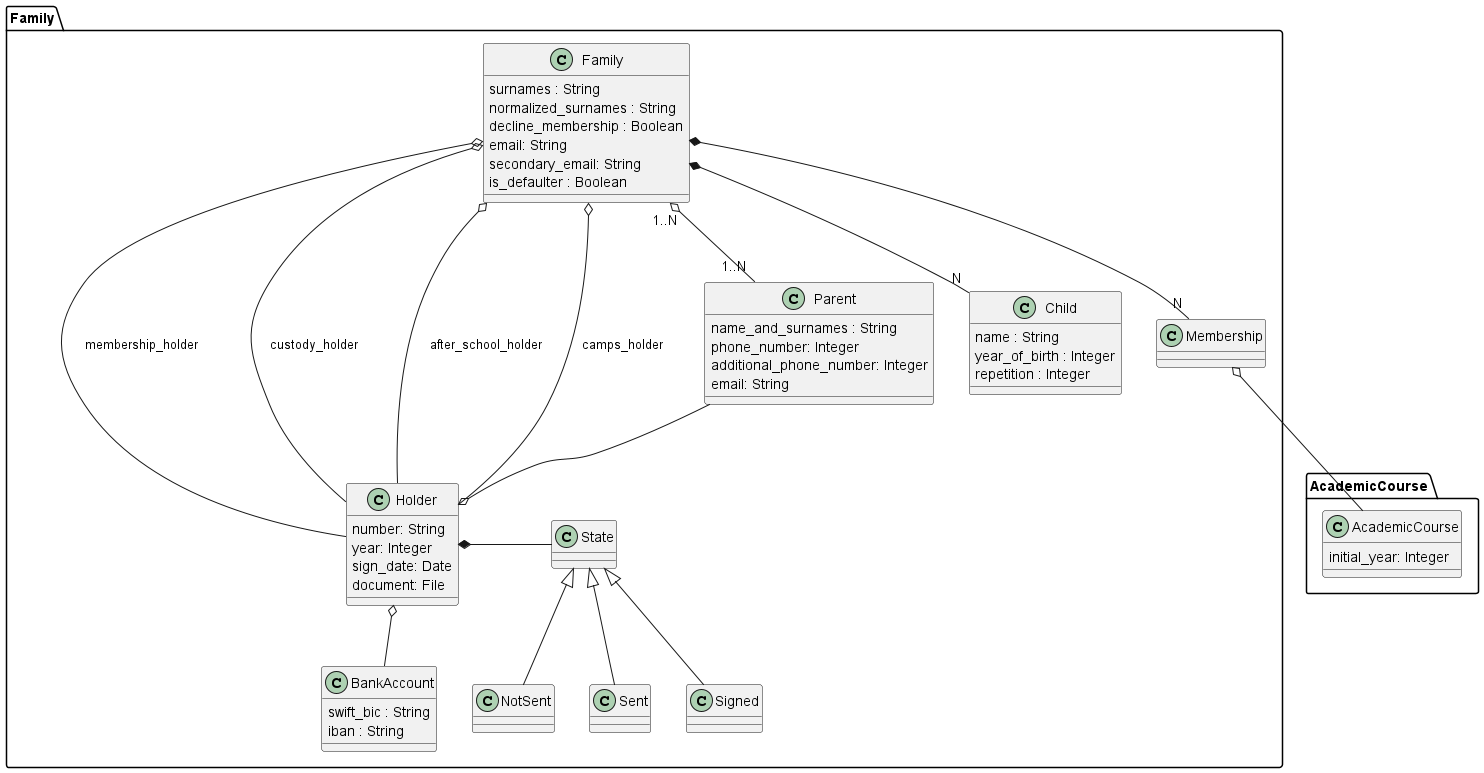

The diagram above was rendered by PlantUML. Its source (embedded in the PNG):
@startuml
package AcademicCourse {
  class AcademicCourse {
    initial_year: Integer
  }
}

package Family {
  class Family {
    surnames : String
    normalized_surnames : String
    decline_membership : Boolean
    email: String
    secondary_email: String
    is_defaulter : Boolean
  }
  class Parent {
    name_and_surnames : String
    phone_number: Integer
    additional_phone_number: Integer
    email: String
  }
  class Child {
    name : String
    year_of_birth : Integer
    repetition : Integer
  }
  class Holder {
      number: String
      year: Integer
      sign_date: Date
      document: File
  }
  class BankAccount {
    swift_bic : String
    iban : String
  }
  class State
  class NotSent
  class Sent
  class Signed

  NotSent -up-|> State
  Sent -up-|> State
  Signed -up-|> State
  Holder *-right- State

  class Membership
  Parent --o Holder: ""
  Holder o-- BankAccount
  Family o-- Holder : "membership_holder"
  Family o-- Holder : "custody_holder"
  Family o-- Holder : "after_school_holder"
  Family o-- Holder : "camps_holder"


  Family "1..N" o-- "1..N" Parent
  Family *-- "N" Child
  Family *-- "N" Membership: ""
  Membership o-- AcademicCourse.AcademicCourse
}

@enduml